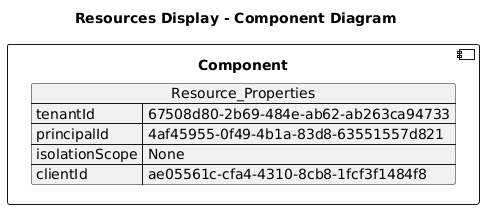

The diagram above was rendered by PlantUML. Its source (embedded in the PNG):
@startuml

title Resources Display - Component Diagram

component Component {

json  Resource_Properties {
  "tenantId": "67508d80-2b69-484e-ab62-ab263ca94733",
  "principalId": "4af45955-0f49-4b1a-83d8-63551557d821",
  "isolationScope": "None",
  "clientId": "ae05561c-cfa4-4310-8cb8-1fcf3f1484f8"
}
}
@enduml